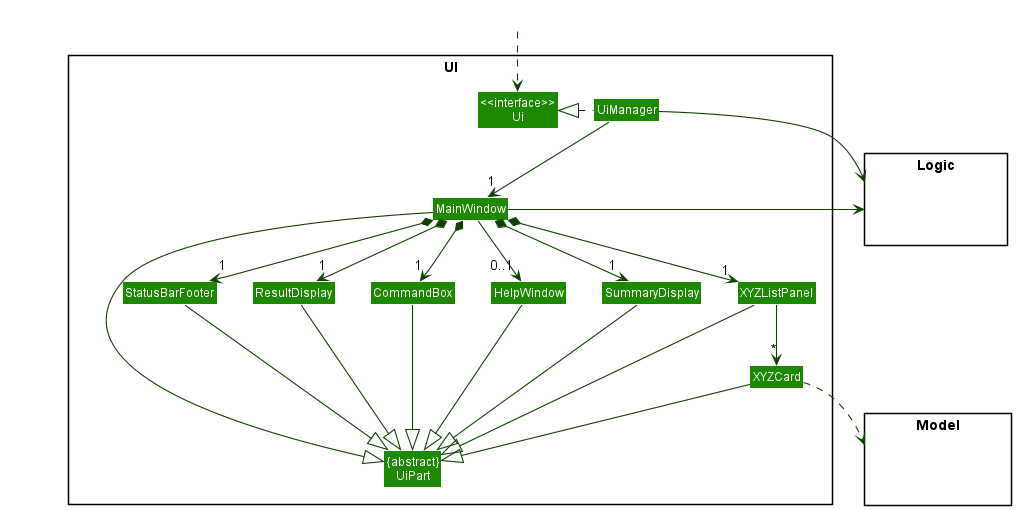

The diagram above was rendered by PlantUML. Its source (embedded in the PNG):
@startuml
!include style.puml
skinparam arrowThickness 1.1
skinparam arrowColor UI_COLOR_T4
skinparam classBackgroundColor UI_COLOR

package UI <<Rectangle>>{
Class "<<interface>>\nUi" as Ui
Class "{abstract}\nUiPart" as UiPart
Class UiManager
Class MainWindow
Class HelpWindow
Class ResultDisplay
Class SummaryDisplay
Class XYZListPanel
Class XYZCard
Class StatusBarFooter
Class CommandBox
}

package Model <<Rectangle>> {
Class HiddenModel #FFFFFF
}

package Logic <<Rectangle>> {
Class HiddenLogic #FFFFFF
}

Class HiddenOutside #FFFFFF
HiddenOutside ..> Ui

UiManager .left.|> Ui
UiManager -down-> "1" MainWindow
MainWindow *-down->  "1" SummaryDisplay
MainWindow *-down->  "1" CommandBox
MainWindow *-down-> "1" ResultDisplay
MainWindow *-down-> "1" XYZListPanel
MainWindow *-down-> "1" StatusBarFooter
MainWindow --> "0..1" HelpWindow

XYZListPanel -down-> "*" XYZCard

MainWindow -left-|> UiPart

ResultDisplay --|> UiPart
CommandBox --|> UiPart
XYZListPanel --|> UiPart
XYZCard --|> UiPart
StatusBarFooter --|> UiPart
HelpWindow --|> UiPart
SummaryDisplay --|> UiPart

XYZCard ..> Model
UiManager -right-> Logic
MainWindow -left-> Logic

XYZListPanel -[hidden]left- HelpWindow
HelpWindow -[hidden]left- CommandBox
CommandBox -[hidden]left- ResultDisplay
ResultDisplay -[hidden]left- StatusBarFooter
SummaryDisplay -[hidden]left- ResultDisplay

MainWindow -[hidden]-|> UiPart
@enduml